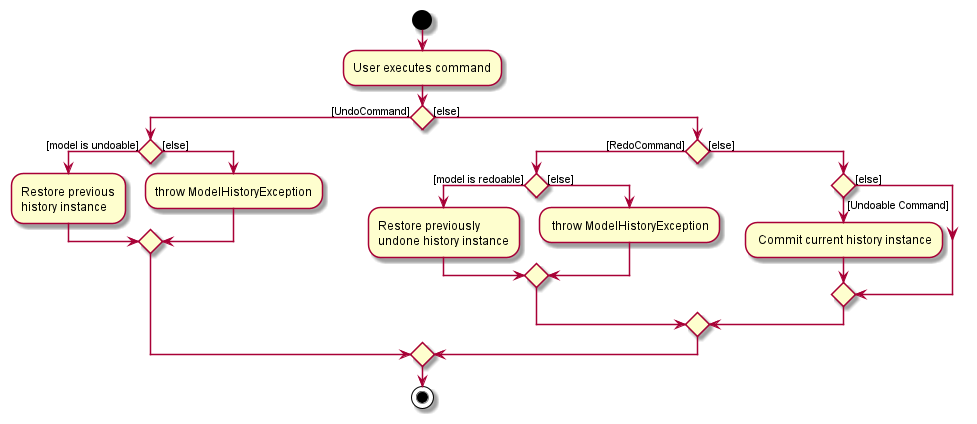

The diagram above was rendered by PlantUML. Its source (embedded in the PNG):
@startuml
start
:User executes command;

'Since the beta syntax does not support placing the condition outside the
'diamond we place it as the true branch instead.
if () then ([UndoCommand])
    if () then ([model is undoable])
        :Restore previous
        history instance;
    else ([else])
        :throw ModelHistoryException;
    endif

else ([else])
    if () then ([RedoCommand])
        if() then ([model is redoable])
            :Restore previously
            undone history instance;
        else ([else])
            : throw ModelHistoryException;
        endif
    else ([else])
        if () then ([Undoable Command])
            : Commit current history instance;
        else ([else])
        endif
    endif
endif

stop
@enduml